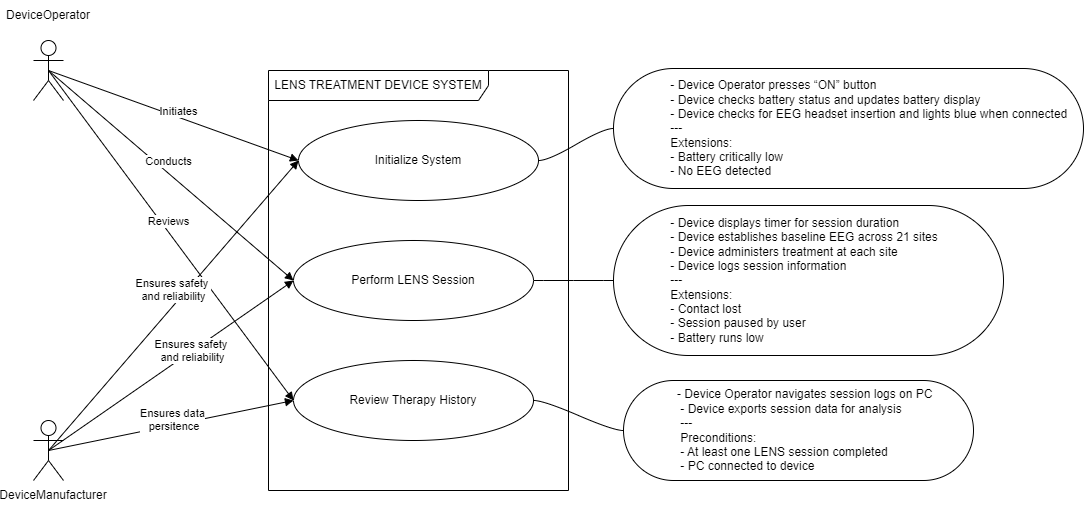

The diagram above was exported from draw.io. Its source (the exported page's mxGraphModel, read from the mxfile embedded in the PNG):
<mxGraphModel dx="1434" dy="1846" grid="1" gridSize="10" guides="1" tooltips="1" connect="1" arrows="1" fold="1" page="1" pageScale="1" pageWidth="850" pageHeight="1100" math="0" shadow="0">
  <root>
    <mxCell id="0" />
    <mxCell id="1" parent="0" />
    <mxCell id="b2Z9xIm-gHh_Ou3Zle3r-11" value="Actor" style="shape=umlActor;verticalLabelPosition=bottom;verticalAlign=top;html=1;strokeOpacity=100;overflow=hidden;noLabel=1;" vertex="1" parent="1">
      <mxGeometry x="40" y="-1040" width="30" height="60" as="geometry" />
    </mxCell>
    <mxCell id="b2Z9xIm-gHh_Ou3Zle3r-12" value="LENS TREATMENT DEVICE SYSTEM" style="shape=umlFrame;whiteSpace=wrap;html=1;pointerEvents=0;width=220;height=30;" vertex="1" parent="1">
      <mxGeometry x="275" y="-1010" width="300" height="420" as="geometry" />
    </mxCell>
    <mxCell id="b2Z9xIm-gHh_Ou3Zle3r-20" value="Actor" style="shape=umlActor;verticalLabelPosition=bottom;verticalAlign=top;html=1;noLabel=1;overflow=hidden;" vertex="1" parent="1">
      <mxGeometry x="40" y="-660" width="30" height="60" as="geometry" />
    </mxCell>
    <mxCell id="b2Z9xIm-gHh_Ou3Zle3r-23" value="Initialize System" style="ellipse;whiteSpace=wrap;html=1;" vertex="1" parent="1">
      <mxGeometry x="305" y="-960" width="240" height="80" as="geometry" />
    </mxCell>
    <mxCell id="b2Z9xIm-gHh_Ou3Zle3r-24" value="Perform LENS Session" style="ellipse;whiteSpace=wrap;html=1;" vertex="1" parent="1">
      <mxGeometry x="300" y="-840" width="240" height="80" as="geometry" />
    </mxCell>
    <mxCell id="b2Z9xIm-gHh_Ou3Zle3r-25" value="Review Therapy History" style="ellipse;whiteSpace=wrap;html=1;" vertex="1" parent="1">
      <mxGeometry x="300" y="-720" width="240" height="80" as="geometry" />
    </mxCell>
    <mxCell id="b2Z9xIm-gHh_Ou3Zle3r-27" value="&lt;blockquote style=&quot;margin: 0 0 0 40px; border: none; padding: 0px;&quot;&gt;&lt;div&gt;&amp;nbsp; &amp;nbsp; - Device Operator presses “ON” button&lt;/div&gt;&lt;div&gt;&amp;nbsp; &amp;nbsp; - Device checks battery status and updates battery display&lt;/div&gt;&lt;div&gt;&amp;nbsp; &amp;nbsp; - Device checks for EEG headset insertion and lights blue when connected&lt;/div&gt;&lt;div&gt;&amp;nbsp; &amp;nbsp; ---&lt;/div&gt;&lt;div&gt;&amp;nbsp; &amp;nbsp; Extensions:&lt;/div&gt;&lt;div&gt;&amp;nbsp; &amp;nbsp; - Battery critically low&lt;/div&gt;&lt;div&gt;&amp;nbsp; &amp;nbsp; - No EEG detected&lt;/div&gt;&lt;/blockquote&gt;" style="whiteSpace=wrap;html=1;rounded=1;arcSize=50;align=left;verticalAlign=middle;strokeWidth=1;autosize=1;spacing=4;treeFolding=1;treeMoving=1;newEdgeStyle={&quot;edgeStyle&quot;:&quot;entityRelationEdgeStyle&quot;,&quot;startArrow&quot;:&quot;none&quot;,&quot;endArrow&quot;:&quot;none&quot;,&quot;segment&quot;:10,&quot;curved&quot;:1,&quot;sourcePerimeterSpacing&quot;:0,&quot;targetPerimeterSpacing&quot;:0};" vertex="1" parent="1">
      <mxGeometry x="620" y="-1012" width="470" height="120" as="geometry" />
    </mxCell>
    <mxCell id="b2Z9xIm-gHh_Ou3Zle3r-28" value="" style="edgeStyle=entityRelationEdgeStyle;startArrow=none;endArrow=none;segment=10;curved=1;sourcePerimeterSpacing=0;targetPerimeterSpacing=0;rounded=0;exitX=1;exitY=0.5;exitDx=0;exitDy=0;" edge="1" target="b2Z9xIm-gHh_Ou3Zle3r-27" parent="1" source="b2Z9xIm-gHh_Ou3Zle3r-23">
      <mxGeometry relative="1" as="geometry">
        <mxPoint x="610" y="-920" as="sourcePoint" />
      </mxGeometry>
    </mxCell>
    <mxCell id="b2Z9xIm-gHh_Ou3Zle3r-29" value="&lt;blockquote style=&quot;margin: 0 0 0 40px; border: none; padding: 0px;&quot;&gt;&lt;div&gt;&amp;nbsp; &amp;nbsp; - Device displays timer for session duration&lt;/div&gt;&lt;div&gt;&amp;nbsp; &amp;nbsp; - Device establishes baseline EEG across 21 sites&lt;/div&gt;&lt;div&gt;&amp;nbsp; &amp;nbsp; - Device administers treatment at each site&lt;/div&gt;&lt;div&gt;&amp;nbsp; &amp;nbsp; - Device logs session information&lt;/div&gt;&lt;div&gt;&amp;nbsp; &amp;nbsp; ---&lt;/div&gt;&lt;div&gt;&amp;nbsp; &amp;nbsp; Extensions:&lt;/div&gt;&lt;div&gt;&amp;nbsp; &amp;nbsp; - Contact lost&lt;/div&gt;&lt;div&gt;&amp;nbsp; &amp;nbsp; - Session paused by user&lt;/div&gt;&lt;div&gt;&amp;nbsp; &amp;nbsp; - Battery runs low&lt;/div&gt;&lt;/blockquote&gt;" style="whiteSpace=wrap;html=1;rounded=1;arcSize=50;align=left;verticalAlign=middle;strokeWidth=1;autosize=1;spacing=4;treeFolding=1;treeMoving=1;newEdgeStyle={&quot;edgeStyle&quot;:&quot;entityRelationEdgeStyle&quot;,&quot;startArrow&quot;:&quot;none&quot;,&quot;endArrow&quot;:&quot;none&quot;,&quot;segment&quot;:10,&quot;curved&quot;:1,&quot;sourcePerimeterSpacing&quot;:0,&quot;targetPerimeterSpacing&quot;:0};" vertex="1" parent="1">
      <mxGeometry x="620" y="-875" width="390" height="150" as="geometry" />
    </mxCell>
    <mxCell id="b2Z9xIm-gHh_Ou3Zle3r-30" value="" style="edgeStyle=entityRelationEdgeStyle;startArrow=none;endArrow=none;segment=10;curved=1;sourcePerimeterSpacing=0;targetPerimeterSpacing=0;rounded=0;exitX=1;exitY=0.5;exitDx=0;exitDy=0;" edge="1" target="b2Z9xIm-gHh_Ou3Zle3r-29" parent="1" source="b2Z9xIm-gHh_Ou3Zle3r-24">
      <mxGeometry relative="1" as="geometry">
        <mxPoint x="720" y="-773" as="sourcePoint" />
      </mxGeometry>
    </mxCell>
    <mxCell id="b2Z9xIm-gHh_Ou3Zle3r-34" value="&lt;blockquote style=&quot;margin: 0 0 0 40px; border: none; padding: 0px;&quot;&gt;&lt;div&gt;&amp;nbsp; &amp;nbsp;- Device Operator navigates session logs on PC&lt;/div&gt;&lt;div&gt;&amp;nbsp; &amp;nbsp; - Device exports session data for analysis&lt;/div&gt;&lt;div&gt;&amp;nbsp; &amp;nbsp; ---&lt;/div&gt;&lt;div&gt;&amp;nbsp; &amp;nbsp; Preconditions:&lt;/div&gt;&lt;div&gt;&amp;nbsp; &amp;nbsp; - At least one LENS session completed&lt;/div&gt;&lt;div&gt;&amp;nbsp; &amp;nbsp; - PC connected to device&lt;/div&gt;&lt;/blockquote&gt;" style="whiteSpace=wrap;html=1;rounded=1;arcSize=50;align=left;verticalAlign=middle;strokeWidth=1;autosize=1;spacing=4;treeFolding=1;treeMoving=1;newEdgeStyle={&quot;edgeStyle&quot;:&quot;entityRelationEdgeStyle&quot;,&quot;startArrow&quot;:&quot;none&quot;,&quot;endArrow&quot;:&quot;none&quot;,&quot;segment&quot;:10,&quot;curved&quot;:1,&quot;sourcePerimeterSpacing&quot;:0,&quot;targetPerimeterSpacing&quot;:0};" vertex="1" parent="1">
      <mxGeometry x="630" y="-700" width="350" height="100" as="geometry" />
    </mxCell>
    <mxCell id="b2Z9xIm-gHh_Ou3Zle3r-35" value="" style="edgeStyle=entityRelationEdgeStyle;startArrow=none;endArrow=none;segment=10;curved=1;sourcePerimeterSpacing=0;targetPerimeterSpacing=0;rounded=0;" edge="1" target="b2Z9xIm-gHh_Ou3Zle3r-34" parent="1" source="b2Z9xIm-gHh_Ou3Zle3r-25">
      <mxGeometry relative="1" as="geometry">
        <mxPoint x="700" y="-626" as="sourcePoint" />
      </mxGeometry>
    </mxCell>
    <mxCell id="b2Z9xIm-gHh_Ou3Zle3r-36" value="Initiates" style="html=1;verticalAlign=bottom;endArrow=block;curved=0;rounded=0;entryX=0;entryY=0.5;entryDx=0;entryDy=0;exitX=0.5;exitY=0.5;exitDx=0;exitDy=0;exitPerimeter=0;" edge="1" parent="1" source="b2Z9xIm-gHh_Ou3Zle3r-11" target="b2Z9xIm-gHh_Ou3Zle3r-23">
      <mxGeometry x="0.0464" y="-3" width="80" relative="1" as="geometry">
        <mxPoint x="80" y="-1040" as="sourcePoint" />
        <mxPoint x="230" y="-1050" as="targetPoint" />
        <mxPoint as="offset" />
      </mxGeometry>
    </mxCell>
    <mxCell id="b2Z9xIm-gHh_Ou3Zle3r-37" value="Conducts" style="html=1;verticalAlign=bottom;endArrow=block;curved=0;rounded=0;entryX=0;entryY=0.5;entryDx=0;entryDy=0;exitX=0.5;exitY=0.5;exitDx=0;exitDy=0;exitPerimeter=0;" edge="1" parent="1" source="b2Z9xIm-gHh_Ou3Zle3r-11" target="b2Z9xIm-gHh_Ou3Zle3r-24">
      <mxGeometry x="-0.0303" y="2" width="80" relative="1" as="geometry">
        <mxPoint x="70" y="-1030" as="sourcePoint" />
        <mxPoint x="160" y="-900" as="targetPoint" />
        <mxPoint as="offset" />
      </mxGeometry>
    </mxCell>
    <mxCell id="b2Z9xIm-gHh_Ou3Zle3r-38" value="Reviews" style="html=1;verticalAlign=bottom;endArrow=block;curved=0;rounded=0;entryX=0;entryY=0.5;entryDx=0;entryDy=0;exitX=0.5;exitY=0.5;exitDx=0;exitDy=0;exitPerimeter=0;" edge="1" parent="1" source="b2Z9xIm-gHh_Ou3Zle3r-11" target="b2Z9xIm-gHh_Ou3Zle3r-25">
      <mxGeometry x="-0.0255" y="1" width="80" relative="1" as="geometry">
        <mxPoint x="70" y="-1010" as="sourcePoint" />
        <mxPoint x="120" y="-950" as="targetPoint" />
        <mxPoint as="offset" />
      </mxGeometry>
    </mxCell>
    <mxCell id="b2Z9xIm-gHh_Ou3Zle3r-39" value="Ensures safety&amp;nbsp;&lt;div&gt;and reliability&lt;/div&gt;" style="html=1;verticalAlign=bottom;endArrow=block;curved=0;rounded=0;exitX=0.5;exitY=0.5;exitDx=0;exitDy=0;exitPerimeter=0;entryX=0;entryY=0.5;entryDx=0;entryDy=0;" edge="1" parent="1" source="b2Z9xIm-gHh_Ou3Zle3r-20" target="b2Z9xIm-gHh_Ou3Zle3r-23">
      <mxGeometry width="80" relative="1" as="geometry">
        <mxPoint x="130" y="-680" as="sourcePoint" />
        <mxPoint x="210" y="-680" as="targetPoint" />
        <mxPoint as="offset" />
      </mxGeometry>
    </mxCell>
    <mxCell id="b2Z9xIm-gHh_Ou3Zle3r-40" value="Ensures safety&amp;nbsp;&lt;div&gt;and reliability&lt;/div&gt;" style="html=1;verticalAlign=bottom;endArrow=block;curved=0;rounded=0;exitX=0.5;exitY=0.5;exitDx=0;exitDy=0;exitPerimeter=0;entryX=0;entryY=0.5;entryDx=0;entryDy=0;" edge="1" parent="1" source="b2Z9xIm-gHh_Ou3Zle3r-20" target="b2Z9xIm-gHh_Ou3Zle3r-24">
      <mxGeometry x="0.1162" y="-13" width="80" relative="1" as="geometry">
        <mxPoint x="80" y="-620" as="sourcePoint" />
        <mxPoint x="160" y="-620" as="targetPoint" />
        <mxPoint as="offset" />
      </mxGeometry>
    </mxCell>
    <mxCell id="b2Z9xIm-gHh_Ou3Zle3r-41" value="Ensures data&lt;div&gt;&amp;nbsp;persitence&lt;/div&gt;" style="html=1;verticalAlign=bottom;endArrow=block;curved=0;rounded=0;exitX=0.5;exitY=0.5;exitDx=0;exitDy=0;exitPerimeter=0;entryX=0;entryY=0.5;entryDx=0;entryDy=0;" edge="1" parent="1" source="b2Z9xIm-gHh_Ou3Zle3r-20" target="b2Z9xIm-gHh_Ou3Zle3r-25">
      <mxGeometry x="0.0017" y="-10" width="80" relative="1" as="geometry">
        <mxPoint x="80" y="-620" as="sourcePoint" />
        <mxPoint x="160" y="-620" as="targetPoint" />
        <mxPoint as="offset" />
      </mxGeometry>
    </mxCell>
    <mxCell id="b2Z9xIm-gHh_Ou3Zle3r-44" value="DeviceOperator" style="text;html=1;align=center;verticalAlign=middle;whiteSpace=wrap;rounded=0;" vertex="1" parent="1">
      <mxGeometry x="25" y="-1080" width="60" height="30" as="geometry" />
    </mxCell>
    <mxCell id="b2Z9xIm-gHh_Ou3Zle3r-45" value="DeviceManufacturer" style="text;html=1;align=center;verticalAlign=middle;whiteSpace=wrap;rounded=0;" vertex="1" parent="1">
      <mxGeometry x="30" y="-600" width="60" height="30" as="geometry" />
    </mxCell>
  </root>
</mxGraphModel>